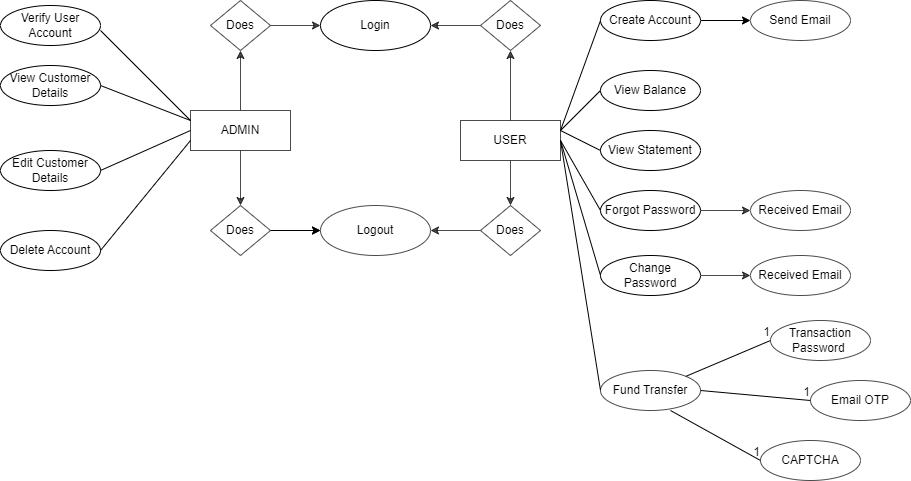

The diagram above was exported from draw.io. Its source (the exported page's mxGraphModel, read from the mxfile embedded in the PNG):
<mxGraphModel dx="1050" dy="590" grid="1" gridSize="10" guides="1" tooltips="1" connect="1" arrows="1" fold="1" page="1" pageScale="1" pageWidth="850" pageHeight="1100" math="0" shadow="0">
  <root>
    <mxCell id="0" />
    <mxCell id="1" parent="0" />
    <mxCell id="QMvU-IsoDcJHHaqbY_IU-1" value="Login&lt;br&gt;" style="ellipse;whiteSpace=wrap;html=1;align=center;" vertex="1" parent="1">
      <mxGeometry x="340" y="50" width="110" height="50" as="geometry" />
    </mxCell>
    <mxCell id="QMvU-IsoDcJHHaqbY_IU-2" style="edgeStyle=orthogonalEdgeStyle;rounded=0;orthogonalLoop=1;jettySize=auto;html=1;exitX=1;exitY=0.5;exitDx=0;exitDy=0;entryX=0;entryY=0.5;entryDx=0;entryDy=0;opacity=70;" edge="1" parent="1" source="QMvU-IsoDcJHHaqbY_IU-3" target="QMvU-IsoDcJHHaqbY_IU-1">
      <mxGeometry relative="1" as="geometry" />
    </mxCell>
    <mxCell id="QMvU-IsoDcJHHaqbY_IU-3" value="Does&lt;br&gt;" style="shape=rhombus;perimeter=rhombusPerimeter;whiteSpace=wrap;html=1;align=center;opacity=70;" vertex="1" parent="1">
      <mxGeometry x="230" y="50" width="60" height="50" as="geometry" />
    </mxCell>
    <mxCell id="QMvU-IsoDcJHHaqbY_IU-4" style="edgeStyle=orthogonalEdgeStyle;rounded=0;orthogonalLoop=1;jettySize=auto;html=1;entryX=1;entryY=0.5;entryDx=0;entryDy=0;opacity=70;" edge="1" parent="1" source="QMvU-IsoDcJHHaqbY_IU-5" target="QMvU-IsoDcJHHaqbY_IU-1">
      <mxGeometry relative="1" as="geometry" />
    </mxCell>
    <mxCell id="QMvU-IsoDcJHHaqbY_IU-5" value="Does&lt;br&gt;" style="shape=rhombus;perimeter=rhombusPerimeter;whiteSpace=wrap;html=1;align=center;opacity=70;" vertex="1" parent="1">
      <mxGeometry x="500" y="50" width="60" height="50" as="geometry" />
    </mxCell>
    <mxCell id="QMvU-IsoDcJHHaqbY_IU-6" style="edgeStyle=orthogonalEdgeStyle;rounded=0;orthogonalLoop=1;jettySize=auto;html=1;entryX=0.5;entryY=1;entryDx=0;entryDy=0;opacity=70;" edge="1" parent="1" source="QMvU-IsoDcJHHaqbY_IU-11" target="QMvU-IsoDcJHHaqbY_IU-3">
      <mxGeometry relative="1" as="geometry" />
    </mxCell>
    <mxCell id="QMvU-IsoDcJHHaqbY_IU-7" style="edgeStyle=orthogonalEdgeStyle;rounded=0;orthogonalLoop=1;jettySize=auto;html=1;entryX=0.5;entryY=0;entryDx=0;entryDy=0;opacity=70;" edge="1" parent="1" source="QMvU-IsoDcJHHaqbY_IU-11" target="QMvU-IsoDcJHHaqbY_IU-21">
      <mxGeometry relative="1" as="geometry" />
    </mxCell>
    <mxCell id="QMvU-IsoDcJHHaqbY_IU-11" value="ADMIN" style="whiteSpace=wrap;html=1;align=center;opacity=70;" vertex="1" parent="1">
      <mxGeometry x="210" y="160" width="100" height="40" as="geometry" />
    </mxCell>
    <mxCell id="QMvU-IsoDcJHHaqbY_IU-12" style="edgeStyle=orthogonalEdgeStyle;rounded=0;orthogonalLoop=1;jettySize=auto;html=1;entryX=0.5;entryY=1;entryDx=0;entryDy=0;opacity=70;" edge="1" parent="1" source="QMvU-IsoDcJHHaqbY_IU-18" target="QMvU-IsoDcJHHaqbY_IU-5">
      <mxGeometry relative="1" as="geometry" />
    </mxCell>
    <mxCell id="QMvU-IsoDcJHHaqbY_IU-13" style="edgeStyle=orthogonalEdgeStyle;rounded=0;orthogonalLoop=1;jettySize=auto;html=1;entryX=0.5;entryY=0;entryDx=0;entryDy=0;opacity=70;" edge="1" parent="1" source="QMvU-IsoDcJHHaqbY_IU-18" target="QMvU-IsoDcJHHaqbY_IU-23">
      <mxGeometry relative="1" as="geometry" />
    </mxCell>
    <mxCell id="QMvU-IsoDcJHHaqbY_IU-18" value="USER" style="whiteSpace=wrap;html=1;align=center;opacity=70;" vertex="1" parent="1">
      <mxGeometry x="480" y="170" width="100" height="40" as="geometry" />
    </mxCell>
    <mxCell id="QMvU-IsoDcJHHaqbY_IU-19" value="Logout" style="ellipse;whiteSpace=wrap;html=1;align=center;opacity=70;" vertex="1" parent="1">
      <mxGeometry x="340" y="255" width="110" height="50" as="geometry" />
    </mxCell>
    <mxCell id="QMvU-IsoDcJHHaqbY_IU-20" style="edgeStyle=orthogonalEdgeStyle;rounded=0;orthogonalLoop=1;jettySize=auto;html=1;exitX=1;exitY=0.5;exitDx=0;exitDy=0;entryX=0;entryY=0.5;entryDx=0;entryDy=0;opacity=70;" edge="1" parent="1" source="QMvU-IsoDcJHHaqbY_IU-21" target="QMvU-IsoDcJHHaqbY_IU-19">
      <mxGeometry relative="1" as="geometry" />
    </mxCell>
    <mxCell id="QMvU-IsoDcJHHaqbY_IU-42" value="" style="edgeStyle=orthogonalEdgeStyle;rounded=0;orthogonalLoop=1;jettySize=auto;html=1;" edge="1" parent="1" source="QMvU-IsoDcJHHaqbY_IU-21" target="QMvU-IsoDcJHHaqbY_IU-19">
      <mxGeometry relative="1" as="geometry" />
    </mxCell>
    <mxCell id="QMvU-IsoDcJHHaqbY_IU-21" value="Does&lt;br&gt;" style="shape=rhombus;perimeter=rhombusPerimeter;whiteSpace=wrap;html=1;align=center;opacity=70;" vertex="1" parent="1">
      <mxGeometry x="230" y="255" width="60" height="50" as="geometry" />
    </mxCell>
    <mxCell id="QMvU-IsoDcJHHaqbY_IU-22" style="edgeStyle=orthogonalEdgeStyle;rounded=0;orthogonalLoop=1;jettySize=auto;html=1;entryX=1;entryY=0.5;entryDx=0;entryDy=0;opacity=70;" edge="1" parent="1" source="QMvU-IsoDcJHHaqbY_IU-23" target="QMvU-IsoDcJHHaqbY_IU-19">
      <mxGeometry relative="1" as="geometry" />
    </mxCell>
    <mxCell id="QMvU-IsoDcJHHaqbY_IU-23" value="Does&lt;br&gt;" style="shape=rhombus;perimeter=rhombusPerimeter;whiteSpace=wrap;html=1;align=center;opacity=70;" vertex="1" parent="1">
      <mxGeometry x="500" y="255" width="60" height="50" as="geometry" />
    </mxCell>
    <mxCell id="QMvU-IsoDcJHHaqbY_IU-24" value="View Customer Details" style="ellipse;whiteSpace=wrap;html=1;align=center;" vertex="1" parent="1">
      <mxGeometry x="20" y="115" width="100" height="40" as="geometry" />
    </mxCell>
    <mxCell id="QMvU-IsoDcJHHaqbY_IU-25" value="Edit Customer Details" style="ellipse;whiteSpace=wrap;html=1;align=center;" vertex="1" parent="1">
      <mxGeometry x="20" y="200" width="100" height="40" as="geometry" />
    </mxCell>
    <mxCell id="QMvU-IsoDcJHHaqbY_IU-26" value="Delete Account" style="ellipse;whiteSpace=wrap;html=1;align=center;" vertex="1" parent="1">
      <mxGeometry x="20" y="280" width="100" height="40" as="geometry" />
    </mxCell>
    <mxCell id="QMvU-IsoDcJHHaqbY_IU-64" style="edgeStyle=orthogonalEdgeStyle;rounded=0;orthogonalLoop=1;jettySize=auto;html=1;entryX=0;entryY=0.5;entryDx=0;entryDy=0;" edge="1" parent="1" source="QMvU-IsoDcJHHaqbY_IU-27" target="QMvU-IsoDcJHHaqbY_IU-35">
      <mxGeometry relative="1" as="geometry" />
    </mxCell>
    <mxCell id="QMvU-IsoDcJHHaqbY_IU-27" value="Create Account" style="ellipse;whiteSpace=wrap;html=1;align=center;" vertex="1" parent="1">
      <mxGeometry x="620" y="50" width="100" height="40" as="geometry" />
    </mxCell>
    <mxCell id="QMvU-IsoDcJHHaqbY_IU-28" style="edgeStyle=orthogonalEdgeStyle;rounded=0;orthogonalLoop=1;jettySize=auto;html=1;entryX=0;entryY=0.5;entryDx=0;entryDy=0;opacity=70;" edge="1" parent="1" source="QMvU-IsoDcJHHaqbY_IU-29" target="QMvU-IsoDcJHHaqbY_IU-37">
      <mxGeometry relative="1" as="geometry" />
    </mxCell>
    <mxCell id="QMvU-IsoDcJHHaqbY_IU-29" value="Forgot Password" style="ellipse;whiteSpace=wrap;html=1;align=center;" vertex="1" parent="1">
      <mxGeometry x="620" y="240" width="100" height="40" as="geometry" />
    </mxCell>
    <mxCell id="QMvU-IsoDcJHHaqbY_IU-30" value="View Balance" style="ellipse;whiteSpace=wrap;html=1;align=center;" vertex="1" parent="1">
      <mxGeometry x="620" y="120" width="100" height="40" as="geometry" />
    </mxCell>
    <mxCell id="QMvU-IsoDcJHHaqbY_IU-31" value="View Statement" style="ellipse;whiteSpace=wrap;html=1;align=center;" vertex="1" parent="1">
      <mxGeometry x="620" y="180" width="100" height="40" as="geometry" />
    </mxCell>
    <mxCell id="QMvU-IsoDcJHHaqbY_IU-32" style="edgeStyle=orthogonalEdgeStyle;rounded=0;orthogonalLoop=1;jettySize=auto;html=1;entryX=0;entryY=0.5;entryDx=0;entryDy=0;opacity=70;" edge="1" parent="1" source="QMvU-IsoDcJHHaqbY_IU-33" target="QMvU-IsoDcJHHaqbY_IU-38">
      <mxGeometry relative="1" as="geometry" />
    </mxCell>
    <mxCell id="QMvU-IsoDcJHHaqbY_IU-33" value="Change Password" style="ellipse;whiteSpace=wrap;html=1;align=center;" vertex="1" parent="1">
      <mxGeometry x="620" y="305" width="100" height="40" as="geometry" />
    </mxCell>
    <mxCell id="QMvU-IsoDcJHHaqbY_IU-34" value="Fund Transfer" style="ellipse;whiteSpace=wrap;html=1;align=center;opacity=70;" vertex="1" parent="1">
      <mxGeometry x="620" y="420" width="100" height="40" as="geometry" />
    </mxCell>
    <mxCell id="QMvU-IsoDcJHHaqbY_IU-35" value="Send Email" style="ellipse;whiteSpace=wrap;html=1;align=center;opacity=70;" vertex="1" parent="1">
      <mxGeometry x="770" y="50" width="100" height="40" as="geometry" />
    </mxCell>
    <mxCell id="QMvU-IsoDcJHHaqbY_IU-37" value="Received Email" style="ellipse;whiteSpace=wrap;html=1;align=center;opacity=70;" vertex="1" parent="1">
      <mxGeometry x="770" y="240" width="100" height="40" as="geometry" />
    </mxCell>
    <mxCell id="QMvU-IsoDcJHHaqbY_IU-38" value="Received Email" style="ellipse;whiteSpace=wrap;html=1;align=center;opacity=70;" vertex="1" parent="1">
      <mxGeometry x="770" y="305" width="100" height="40" as="geometry" />
    </mxCell>
    <mxCell id="QMvU-IsoDcJHHaqbY_IU-39" value="Transaction Password&amp;nbsp;" style="ellipse;whiteSpace=wrap;html=1;align=center;opacity=70;" vertex="1" parent="1">
      <mxGeometry x="790" y="370" width="100" height="40" as="geometry" />
    </mxCell>
    <mxCell id="QMvU-IsoDcJHHaqbY_IU-40" value="Email OTP" style="ellipse;whiteSpace=wrap;html=1;align=center;opacity=70;" vertex="1" parent="1">
      <mxGeometry x="830" y="430" width="100" height="40" as="geometry" />
    </mxCell>
    <mxCell id="QMvU-IsoDcJHHaqbY_IU-41" value="CAPTCHA" style="ellipse;whiteSpace=wrap;html=1;align=center;opacity=70;" vertex="1" parent="1">
      <mxGeometry x="780" y="490" width="100" height="40" as="geometry" />
    </mxCell>
    <mxCell id="QMvU-IsoDcJHHaqbY_IU-45" value="" style="endArrow=none;html=1;rounded=0;entryX=0;entryY=0.5;entryDx=0;entryDy=0;exitX=1;exitY=0;exitDx=0;exitDy=0;" edge="1" parent="1" source="QMvU-IsoDcJHHaqbY_IU-34" target="QMvU-IsoDcJHHaqbY_IU-39">
      <mxGeometry relative="1" as="geometry">
        <mxPoint x="340" y="280" as="sourcePoint" />
        <mxPoint x="500" y="280" as="targetPoint" />
      </mxGeometry>
    </mxCell>
    <mxCell id="QMvU-IsoDcJHHaqbY_IU-46" value="1" style="resizable=0;html=1;align=right;verticalAlign=bottom;" connectable="0" vertex="1" parent="QMvU-IsoDcJHHaqbY_IU-45">
      <mxGeometry x="1" relative="1" as="geometry" />
    </mxCell>
    <mxCell id="QMvU-IsoDcJHHaqbY_IU-47" value="" style="endArrow=none;html=1;rounded=0;entryX=0;entryY=0.5;entryDx=0;entryDy=0;exitX=1;exitY=0.5;exitDx=0;exitDy=0;" edge="1" parent="1" source="QMvU-IsoDcJHHaqbY_IU-34" target="QMvU-IsoDcJHHaqbY_IU-40">
      <mxGeometry relative="1" as="geometry">
        <mxPoint x="340" y="280" as="sourcePoint" />
        <mxPoint x="500" y="280" as="targetPoint" />
      </mxGeometry>
    </mxCell>
    <mxCell id="QMvU-IsoDcJHHaqbY_IU-48" value="1" style="resizable=0;html=1;align=right;verticalAlign=bottom;" connectable="0" vertex="1" parent="QMvU-IsoDcJHHaqbY_IU-47">
      <mxGeometry x="1" relative="1" as="geometry" />
    </mxCell>
    <mxCell id="QMvU-IsoDcJHHaqbY_IU-49" value="" style="endArrow=none;html=1;rounded=0;entryX=0;entryY=0.5;entryDx=0;entryDy=0;" edge="1" parent="1" target="QMvU-IsoDcJHHaqbY_IU-41">
      <mxGeometry relative="1" as="geometry">
        <mxPoint x="690" y="460" as="sourcePoint" />
        <mxPoint x="860" y="510" as="targetPoint" />
      </mxGeometry>
    </mxCell>
    <mxCell id="QMvU-IsoDcJHHaqbY_IU-50" value="1" style="resizable=0;html=1;align=right;verticalAlign=bottom;" connectable="0" vertex="1" parent="QMvU-IsoDcJHHaqbY_IU-49">
      <mxGeometry x="1" relative="1" as="geometry" />
    </mxCell>
    <mxCell id="QMvU-IsoDcJHHaqbY_IU-51" value="" style="endArrow=none;html=1;rounded=0;exitX=1;exitY=0.5;exitDx=0;exitDy=0;entryX=0;entryY=0.25;entryDx=0;entryDy=0;" edge="1" parent="1" source="QMvU-IsoDcJHHaqbY_IU-24" target="QMvU-IsoDcJHHaqbY_IU-11">
      <mxGeometry relative="1" as="geometry">
        <mxPoint x="340" y="280" as="sourcePoint" />
        <mxPoint x="500" y="280" as="targetPoint" />
      </mxGeometry>
    </mxCell>
    <mxCell id="QMvU-IsoDcJHHaqbY_IU-52" value="" style="endArrow=none;html=1;rounded=0;exitX=1;exitY=0.5;exitDx=0;exitDy=0;entryX=0;entryY=0.5;entryDx=0;entryDy=0;" edge="1" parent="1" source="QMvU-IsoDcJHHaqbY_IU-25" target="QMvU-IsoDcJHHaqbY_IU-11">
      <mxGeometry relative="1" as="geometry">
        <mxPoint x="160" y="210" as="sourcePoint" />
        <mxPoint x="250" y="245" as="targetPoint" />
      </mxGeometry>
    </mxCell>
    <mxCell id="QMvU-IsoDcJHHaqbY_IU-53" value="" style="endArrow=none;html=1;rounded=0;exitX=1;exitY=0.5;exitDx=0;exitDy=0;entryX=0;entryY=0.75;entryDx=0;entryDy=0;" edge="1" parent="1" source="QMvU-IsoDcJHHaqbY_IU-26" target="QMvU-IsoDcJHHaqbY_IU-11">
      <mxGeometry relative="1" as="geometry">
        <mxPoint x="170" y="260" as="sourcePoint" />
        <mxPoint x="260" y="295" as="targetPoint" />
      </mxGeometry>
    </mxCell>
    <mxCell id="QMvU-IsoDcJHHaqbY_IU-58" value="" style="endArrow=none;html=1;rounded=0;exitX=1;exitY=0.25;exitDx=0;exitDy=0;entryX=0;entryY=0.5;entryDx=0;entryDy=0;" edge="1" parent="1" source="QMvU-IsoDcJHHaqbY_IU-18" target="QMvU-IsoDcJHHaqbY_IU-27">
      <mxGeometry relative="1" as="geometry">
        <mxPoint x="600" y="180" as="sourcePoint" />
        <mxPoint x="690" y="215" as="targetPoint" />
      </mxGeometry>
    </mxCell>
    <mxCell id="QMvU-IsoDcJHHaqbY_IU-59" value="" style="endArrow=none;html=1;rounded=0;entryX=0;entryY=0.5;entryDx=0;entryDy=0;" edge="1" parent="1" target="QMvU-IsoDcJHHaqbY_IU-30">
      <mxGeometry relative="1" as="geometry">
        <mxPoint x="580" y="180" as="sourcePoint" />
        <mxPoint x="720" y="265" as="targetPoint" />
      </mxGeometry>
    </mxCell>
    <mxCell id="QMvU-IsoDcJHHaqbY_IU-60" value="" style="endArrow=none;html=1;rounded=0;exitX=1;exitY=0.5;exitDx=0;exitDy=0;entryX=0;entryY=0.5;entryDx=0;entryDy=0;" edge="1" parent="1" source="QMvU-IsoDcJHHaqbY_IU-18" target="QMvU-IsoDcJHHaqbY_IU-29">
      <mxGeometry relative="1" as="geometry">
        <mxPoint x="640" y="290" as="sourcePoint" />
        <mxPoint x="730" y="325" as="targetPoint" />
      </mxGeometry>
    </mxCell>
    <mxCell id="QMvU-IsoDcJHHaqbY_IU-61" value="" style="endArrow=none;html=1;rounded=0;entryX=0;entryY=0.5;entryDx=0;entryDy=0;" edge="1" parent="1" target="QMvU-IsoDcJHHaqbY_IU-31">
      <mxGeometry relative="1" as="geometry">
        <mxPoint x="580" y="180" as="sourcePoint" />
        <mxPoint x="620" y="345" as="targetPoint" />
      </mxGeometry>
    </mxCell>
    <mxCell id="QMvU-IsoDcJHHaqbY_IU-62" value="" style="endArrow=none;html=1;rounded=0;entryX=0;entryY=0.5;entryDx=0;entryDy=0;" edge="1" parent="1" target="QMvU-IsoDcJHHaqbY_IU-33">
      <mxGeometry relative="1" as="geometry">
        <mxPoint x="580" y="190" as="sourcePoint" />
        <mxPoint x="550" y="445" as="targetPoint" />
      </mxGeometry>
    </mxCell>
    <mxCell id="QMvU-IsoDcJHHaqbY_IU-63" value="" style="endArrow=none;html=1;rounded=0;exitX=1;exitY=0.5;exitDx=0;exitDy=0;entryX=0;entryY=0.5;entryDx=0;entryDy=0;" edge="1" parent="1" source="QMvU-IsoDcJHHaqbY_IU-18" target="QMvU-IsoDcJHHaqbY_IU-34">
      <mxGeometry relative="1" as="geometry">
        <mxPoint x="590" y="350" as="sourcePoint" />
        <mxPoint x="680" y="385" as="targetPoint" />
      </mxGeometry>
    </mxCell>
    <mxCell id="QMvU-IsoDcJHHaqbY_IU-78" value="Verify User Account" style="ellipse;whiteSpace=wrap;html=1;align=center;" vertex="1" parent="1">
      <mxGeometry x="20" y="55" width="100" height="40" as="geometry" />
    </mxCell>
    <mxCell id="QMvU-IsoDcJHHaqbY_IU-81" value="" style="endArrow=none;html=1;rounded=0;entryX=0;entryY=0.25;entryDx=0;entryDy=0;" edge="1" parent="1" target="QMvU-IsoDcJHHaqbY_IU-11">
      <mxGeometry relative="1" as="geometry">
        <mxPoint x="120" y="80" as="sourcePoint" />
        <mxPoint x="500" y="300" as="targetPoint" />
      </mxGeometry>
    </mxCell>
  </root>
</mxGraphModel>